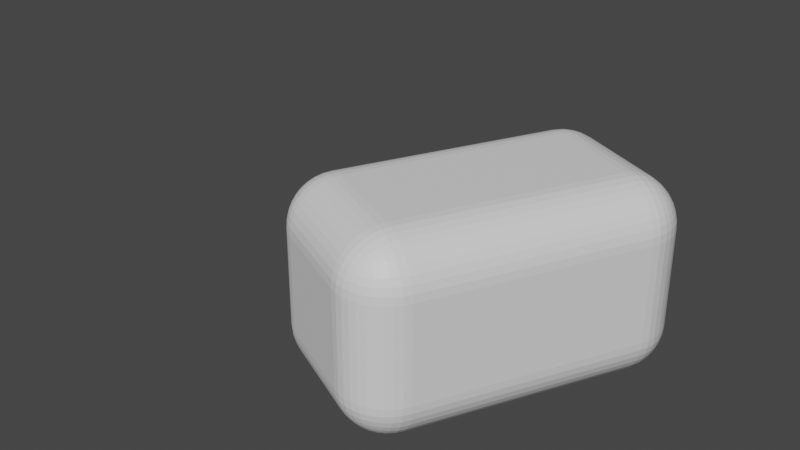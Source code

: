 # Source: healthboost.blend  (saved by Blender 3.5.10; exported with 4.5.12 LTS)
import bpy
from mathutils import Matrix  # noqa: F401  (used for matrix-valued properties, if any)

bpy.ops.wm.read_factory_settings(use_empty=True)
scene = bpy.context.scene
scene.name = 'Scene'

# ---- collections
col_collection = bpy.data.collections.new('Collection'); scene.collection.children.link(col_collection)

# ---- materials (node trees are filled in below, after node groups)
mat_material = bpy.data.materials.new('Material')
mat_material.alpha_threshold = 0.0
mat_material.use_transparent_shadow = False
mat_material.roughness = 0.5
mat_material.line_color = (0.0, 0.0, 0.0, 1.0)
mat_material_003 = bpy.data.materials.new('Material.003')
mat_material_003.use_transparent_shadow = False
mat_material_001 = bpy.data.materials.new('Material.001')
mat_material_001.use_transparent_shadow = False

# ---- material node trees
mat_material.use_nodes = True; mat_material.node_tree.nodes.clear()
_N = mat_material.node_tree.nodes; _L = mat_material.node_tree.links
n0 = _N.new('ShaderNodeOutputMaterial'); n0.name = 'Material Output'; n0.location = (300, 300)
n1 = _N.new('ShaderNodeBsdfPrincipled'); n1.name = 'Principled BSDF'; n1.location = (10, 300)
n1.distribution = 'GGX'
n1.subsurface_method = 'RANDOM_WALK_SKIN'
n1.inputs[3].default_value = 1.45
n1.inputs[27].default_value = (0.0, 0.0, 0.0, 1.0)
n1.inputs[28].default_value = 1.0
_L.new(n1.outputs[0], n0.inputs[0])
n0.is_active_output = True
mat_material_003.use_nodes = True; mat_material_003.node_tree.nodes.clear()
_N = mat_material_003.node_tree.nodes; _L = mat_material_003.node_tree.links
n0 = _N.new('ShaderNodeBsdfPrincipled'); n0.name = 'Principled BSDF'; n0.location = (10, 300)
n0.distribution = 'GGX'
n0.subsurface_method = 'RANDOM_WALK_SKIN'
n0.inputs[0].default_value = (0.8, 0.0, 0.0, 1.0)
n0.inputs[3].default_value = 1.45
n0.inputs[27].default_value = (0.0, 0.0, 0.0, 1.0)
n0.inputs[28].default_value = 1.0
n1 = _N.new('ShaderNodeOutputMaterial'); n1.name = 'Material Output'; n1.location = (300, 300)
_L.new(n0.outputs[0], n1.inputs[0])
n1.is_active_output = True
mat_material_001.use_nodes = True; mat_material_001.node_tree.nodes.clear()
_N = mat_material_001.node_tree.nodes; _L = mat_material_001.node_tree.links
n0 = _N.new('ShaderNodeBsdfPrincipled'); n0.name = 'Principled BSDF'; n0.location = (10, 300)
n0.distribution = 'GGX'
n0.subsurface_method = 'RANDOM_WALK_SKIN'
n0.inputs[0].default_value = (0.8, 0.0, 0.0, 1.0)
n0.inputs[3].default_value = 1.45
n0.inputs[27].default_value = (0.0, 0.0, 0.0, 1.0)
n0.inputs[28].default_value = 1.0
n1 = _N.new('ShaderNodeOutputMaterial'); n1.name = 'Material Output'; n1.location = (300, 300)
_L.new(n0.outputs[0], n1.inputs[0])
n1.is_active_output = True

# ---- world
world_world = bpy.data.worlds.new('World'); scene.world = world_world
world_world.use_nodes = True; world_world.node_tree.nodes.clear()
_N = world_world.node_tree.nodes; _L = world_world.node_tree.links
n0 = _N.new('ShaderNodeOutputWorld'); n0.name = 'World Output'; n0.location = (300, 300)
n1 = _N.new('ShaderNodeBackground'); n1.name = 'Background'; n1.location = (10, 300)
n1.inputs[0].default_value = (0.05088, 0.05088, 0.05088, 1.0)
_L.new(n1.outputs[0], n0.inputs[0])
n0.is_active_output = True
world_world.color = (0.05088, 0.05088, 0.05088)
world_world.use_sun_shadow = False
world_world.sun_shadow_jitter_overblur = 0.0

# ---- cameras
cam_camera = bpy.data.cameras.new('Camera')
cam_camera.clip_end = 100.0
cam_camera.ortho_scale = 7.314

# ---- meshes
me_cube = bpy.data.meshes.new('Cube')
me_cube.from_pydata([(1.0, 1.0, 1.0), (1.0, 1.0, -1.0), (1.0, -2.308, 1.0), (1.0, -2.308, -1.0), (-1.0, 1.0, 1.0), (-1.0, 1.0, -1.0), (-1.0, -2.308, 1.0), (-1.0, -2.308, -1.0)], [], [(0, 4, 6, 2), (3, 2, 6, 7), (7, 6, 4, 5), (5, 1, 3, 7), (1, 0, 2, 3), (5, 4, 0, 1)])
_uv = me_cube.uv_layers.new(name='UVMap')
_uv.uv.foreach_set('vector', [0.625, 0.5, 0.875, 0.5, 0.875, 0.75, 0.625, 0.75, 0.375, 0.75, 0.625, 0.75, 0.625, 1.0, 0.375, 1.0, 0.375, 0.0, 0.625, 0.0, 0.625, 0.25, 0.375, 0.25, 0.125, 0.5, 0.375, 0.5, 0.375, 0.75, 0.125, 0.75, 0.375, 0.5, 0.625, 0.5, 0.625, 0.75, 0.375, 0.75, 0.375, 0.25, 0.625, 0.25, 0.625, 0.5, 0.375, 0.5])
me_cube.materials.append(mat_material)
me_cube.use_mirror_vertex_groups = False
me_cube.update()
me_cube_001 = bpy.data.meshes.new('Cube.001')
me_cube_001.from_pydata([(-1.0, -0.6348, -0.2117), (-1.0, -0.6348, 0.2117), (-1.0, 0.6348, 0.2117), (-1.0, 0.6348, -0.2117), (-0.7118, 0.6348, 0.2117), (-0.7118, 0.6348, -0.2117), (-0.7118, -0.6348, 0.2117), (-0.7118, -0.6348, -0.2117), (-1.0, 0.2116, -0.635), (-1.0, -0.2116, -0.635), (-1.0, -0.2116, 0.635), (-1.0, 0.2116, 0.635), (-0.7118, -0.2116, -0.635), (-0.7118, 0.2116, -0.635), (-0.7118, 0.2116, 0.635), (-0.7118, -0.2116, 0.635), (-0.7118, 0.2116, -0.2117), (-0.7118, -0.2116, -0.2117), (-0.7118, 0.2116, 0.2117), (-0.7118, -0.2116, 0.2117), (-1.0, -0.2116, -0.2117), (-1.0, 0.2116, -0.2117), (-1.0, -0.2116, 0.2117), (-1.0, 0.2116, 0.2117)], [], [(7, 6, 1, 0), (16, 13, 8, 21), (17, 19, 6, 7), (12, 17, 20, 9), (3, 2, 4, 5), (0, 20, 17, 7), (21, 23, 2, 3), (0, 1, 22, 20), (20, 22, 23, 21), (5, 16, 21, 3), (9, 20, 21, 8), (5, 4, 18, 16), (16, 18, 19, 17), (18, 4, 2, 23), (13, 16, 17, 12), (23, 11, 14, 18), (14, 11, 10, 15), (10, 22, 19, 15), (8, 13, 12, 9), (22, 1, 6, 19), (18, 14, 15, 19), (22, 10, 11, 23)])
_uv = me_cube_001.uv_layers.new(name='UVMap')
_uv.uv.foreach_set('vector', [0.4583, 0.75, 0.5417, 0.75, 0.5417, 1.0, 0.4583, 1.0, 0.4583, 0.5833, 0.375, 0.5833, 0.375, 0.1667, 0.4583, 0.1667, 0.4583, 0.6667, 0.5417, 0.6667, 0.5417, 0.75, 0.4583, 0.75, 0.375, 0.6667, 0.4583, 0.6667, 0.4583, 0.08333, 0.375, 0.08333, 0.4583, 0.25, 0.5417, 0.25, 0.5417, 0.5, 0.4583, 0.5, 0.4583, 0.0, 0.4583, 0.08333, 0.4583, 0.6667, 0.4583, 0.75, 0.4583, 0.1667, 0.5417, 0.1667, 0.5417, 0.25, 0.4583, 0.25, 0.4583, 0.0, 0.5417, 0.0, 0.5417, 0.08333, 0.4583, 0.08333, 0.4583, 0.08333, 0.5417, 0.08333, 0.5417, 0.1667, 0.4583, 0.1667, 0.4583, 0.5, 0.4583, 0.5833, 0.4583, 0.1667, 0.4583, 0.25, 0.375, 0.08333, 0.4583, 0.08333, 0.4583, 0.1667, 0.375, 0.1667, 0.4583, 0.5, 0.5417, 0.5, 0.5417, 0.5833, 0.4583, 0.5833, 0.4583, 0.5833, 0.5417, 0.5833, 0.5417, 0.6667, 0.4583, 0.6667, 0.5417, 0.5833, 0.5417, 0.5, 0.5417, 0.25, 0.5417, 0.1667, 0.375, 0.5833, 0.4583, 0.5833, 0.4583, 0.6667, 0.375, 0.6667, 0.5417, 0.1667, 0.625, 0.1667, 0.625, 0.5833, 0.5417, 0.5833, 0.625, 0.5833, 0.875, 0.5833, 0.875, 0.6667, 0.625, 0.6667, 0.625, 0.08333, 0.5417, 0.08333, 0.5417, 0.6667, 0.625, 0.6667, 0.125, 0.5833, 0.375, 0.5833, 0.375, 0.6667, 0.125, 0.6667, 0.5417, 0.08333, 0.5417, 0.0, 0.5417, 0.75, 0.5417, 0.6667, 0.5417, 0.5833, 0.625, 0.5833, 0.625, 0.6667, 0.5417, 0.6667, 0.5417, 0.08333, 0.625, 0.08333, 0.625, 0.1667, 0.5417, 0.1667])
me_cube_001.materials.append(mat_material_003)
me_cube_001.update()
me_cube_002 = bpy.data.meshes.new('Cube.002')
me_cube_002.from_pydata([(-1.0, -0.6348, -0.2117), (-1.0, -0.6348, 0.2117), (-1.0, 0.6348, 0.2117), (-1.0, 0.6348, -0.2117), (-0.7118, 0.6348, 0.2117), (-0.7118, 0.6348, -0.2117), (-0.7118, -0.6348, 0.2117), (-0.7118, -0.6348, -0.2117), (-1.0, 0.2116, -0.635), (-1.0, -0.2116, -0.635), (-1.0, -0.2116, 0.635), (-1.0, 0.2116, 0.635), (-0.7118, -0.2116, -0.635), (-0.7118, 0.2116, -0.635), (-0.7118, 0.2116, 0.635), (-0.7118, -0.2116, 0.635), (-0.7118, 0.2116, -0.2117), (-0.7118, -0.2116, -0.2117), (-0.7118, 0.2116, 0.2117), (-0.7118, -0.2116, 0.2117), (-1.0, -0.2116, -0.2117), (-1.0, 0.2116, -0.2117), (-1.0, -0.2116, 0.2117), (-1.0, 0.2116, 0.2117)], [], [(7, 6, 1, 0), (16, 13, 8, 21), (17, 19, 6, 7), (12, 17, 20, 9), (3, 2, 4, 5), (0, 20, 17, 7), (21, 23, 2, 3), (0, 1, 22, 20), (20, 22, 23, 21), (5, 16, 21, 3), (9, 20, 21, 8), (5, 4, 18, 16), (16, 18, 19, 17), (18, 4, 2, 23), (13, 16, 17, 12), (23, 11, 14, 18), (14, 11, 10, 15), (10, 22, 19, 15), (8, 13, 12, 9), (22, 1, 6, 19), (18, 14, 15, 19), (22, 10, 11, 23)])
_uv = me_cube_002.uv_layers.new(name='UVMap')
_uv.uv.foreach_set('vector', [0.4583, 0.75, 0.5417, 0.75, 0.5417, 1.0, 0.4583, 1.0, 0.4583, 0.5833, 0.375, 0.5833, 0.375, 0.1667, 0.4583, 0.1667, 0.4583, 0.6667, 0.5417, 0.6667, 0.5417, 0.75, 0.4583, 0.75, 0.375, 0.6667, 0.4583, 0.6667, 0.4583, 0.08333, 0.375, 0.08333, 0.4583, 0.25, 0.5417, 0.25, 0.5417, 0.5, 0.4583, 0.5, 0.4583, 0.0, 0.4583, 0.08333, 0.4583, 0.6667, 0.4583, 0.75, 0.4583, 0.1667, 0.5417, 0.1667, 0.5417, 0.25, 0.4583, 0.25, 0.4583, 0.0, 0.5417, 0.0, 0.5417, 0.08333, 0.4583, 0.08333, 0.4583, 0.08333, 0.5417, 0.08333, 0.5417, 0.1667, 0.4583, 0.1667, 0.4583, 0.5, 0.4583, 0.5833, 0.4583, 0.1667, 0.4583, 0.25, 0.375, 0.08333, 0.4583, 0.08333, 0.4583, 0.1667, 0.375, 0.1667, 0.4583, 0.5, 0.5417, 0.5, 0.5417, 0.5833, 0.4583, 0.5833, 0.4583, 0.5833, 0.5417, 0.5833, 0.5417, 0.6667, 0.4583, 0.6667, 0.5417, 0.5833, 0.5417, 0.5, 0.5417, 0.25, 0.5417, 0.1667, 0.375, 0.5833, 0.4583, 0.5833, 0.4583, 0.6667, 0.375, 0.6667, 0.5417, 0.1667, 0.625, 0.1667, 0.625, 0.5833, 0.5417, 0.5833, 0.625, 0.5833, 0.875, 0.5833, 0.875, 0.6667, 0.625, 0.6667, 0.625, 0.08333, 0.5417, 0.08333, 0.5417, 0.6667, 0.625, 0.6667, 0.125, 0.5833, 0.375, 0.5833, 0.375, 0.6667, 0.125, 0.6667, 0.5417, 0.08333, 0.5417, 0.0, 0.5417, 0.75, 0.5417, 0.6667, 0.5417, 0.5833, 0.625, 0.5833, 0.625, 0.6667, 0.5417, 0.6667, 0.5417, 0.08333, 0.625, 0.08333, 0.625, 0.1667, 0.5417, 0.1667])
me_cube_002.materials.append(mat_material_001)
me_cube_002.update()

# ---- objects
ob_cube = bpy.data.objects.new('Cube', me_cube)
ob_camera = bpy.data.objects.new('Camera', cam_camera)
ob_cube_001 = bpy.data.objects.new('Cube.001', me_cube_001)
ob_cube_002 = bpy.data.objects.new('Cube.002', me_cube_002)

# ---- transforms, parenting, visibility, modifiers, constraints
ob_cube.location = (1.107, -0.8387, -0.009393)
ob_cube.rotation_euler = (-0.005929, -0.01204, 6286.0)
ob_cube.lock_rotations_4d = False
ob_cube.empty_display_type = 'ARROWS'
ob_cube.lineart.crease_threshold = 0.0
_m = ob_cube.modifiers.new('Bevel', 'BEVEL')
_m.width = 0.5
_m.width_pct = 0.5
_m.segments = 10
ob_camera.location = (7.359, -6.926, 4.958)
ob_camera.rotation_euler = (1.109, 0.0, 0.8149)
ob_camera.lock_rotations_4d = False
ob_camera.empty_display_type = 'ARROWS'
ob_camera.color = (0.0, 0.0, 0.0, 0.0)
ob_camera.display_type = 'WIRE'
ob_camera.lineart.crease_threshold = 0.0
ob_cube_001.location = (1.186, -0.2102, -0.006627)
ob_cube_001.rotation_euler = (-0.005929, -0.01204, 6286.0)
ob_cube_002.location = (-0.6922, -0.208, 0.01602)
ob_cube_002.rotation_euler = (-0.005929, -0.01204, 6286.0)

# ---- collection membership
col_collection.objects.link(ob_cube)
col_collection.objects.link(ob_camera)
col_collection.objects.link(ob_cube_001)
col_collection.objects.link(ob_cube_002)

# ---- scene / render settings (as saved in the file)
scene.camera = ob_camera
scene.frame_start = 1; scene.frame_end = 250; scene.frame_set(1)
scene.render.engine = 'BLENDER_EEVEE_NEXT'
scene.cycles.sampling_pattern = 'TABULATED_SOBOL'
scene.view_settings.view_transform = 'Filmic'
bpy.context.view_layer.update()

# ---- added for rendering (the .blend has no usable light): sun
light_auto_sun = bpy.data.lights.new('AutoSun', 'SUN')
light_auto_sun.energy = 3.0
light_auto_sun.angle = 0.0523599
ob_auto_sun = bpy.data.objects.new('AutoSun', light_auto_sun)
scene.collection.objects.link(ob_auto_sun)
ob_auto_sun.rotation_euler = (0.872665, 0.174533, 0.523599)
bpy.context.view_layer.update()
